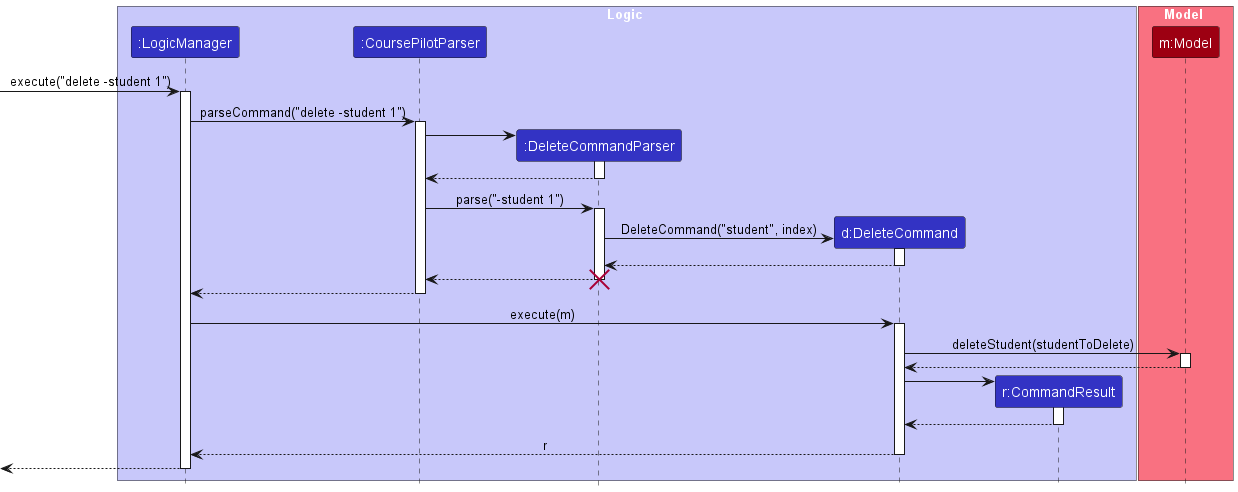

The diagram above was rendered by PlantUML. Its source (embedded in the PNG):
@startuml
!include style.puml
skinparam ArrowFontStyle plain

box Logic LOGIC_COLOR_T1
participant ":LogicManager" as LogicManager LOGIC_COLOR
participant ":CoursePilotParser" as CoursePilotParser LOGIC_COLOR
participant ":DeleteCommandParser" as DeleteCommandParser LOGIC_COLOR
participant "d:DeleteCommand" as DeleteCommand LOGIC_COLOR
participant "r:CommandResult" as CommandResult LOGIC_COLOR
end box

box Model MODEL_COLOR_T1
participant "m:Model" as Model MODEL_COLOR
end box

[-> LogicManager : execute("delete -student 1")
activate LogicManager

LogicManager -> CoursePilotParser : parseCommand("delete -student 1")
activate CoursePilotParser

create DeleteCommandParser
CoursePilotParser -> DeleteCommandParser
activate DeleteCommandParser
DeleteCommandParser --> CoursePilotParser
deactivate DeleteCommandParser

CoursePilotParser -> DeleteCommandParser : parse("-student 1")
activate DeleteCommandParser

create DeleteCommand
DeleteCommandParser -> DeleteCommand : DeleteCommand("student", index)
activate DeleteCommand
DeleteCommand --> DeleteCommandParser
deactivate DeleteCommand

DeleteCommandParser --> CoursePilotParser
deactivate DeleteCommandParser
destroy DeleteCommandParser

CoursePilotParser --> LogicManager
deactivate CoursePilotParser

LogicManager -> DeleteCommand : execute(m)
activate DeleteCommand

DeleteCommand -> Model : deleteStudent(studentToDelete)
activate Model
Model --> DeleteCommand
deactivate Model

create CommandResult
DeleteCommand -> CommandResult
activate CommandResult
CommandResult --> DeleteCommand
deactivate CommandResult

DeleteCommand --> LogicManager : r
deactivate DeleteCommand

[<--LogicManager
deactivate LogicManager
@enduml